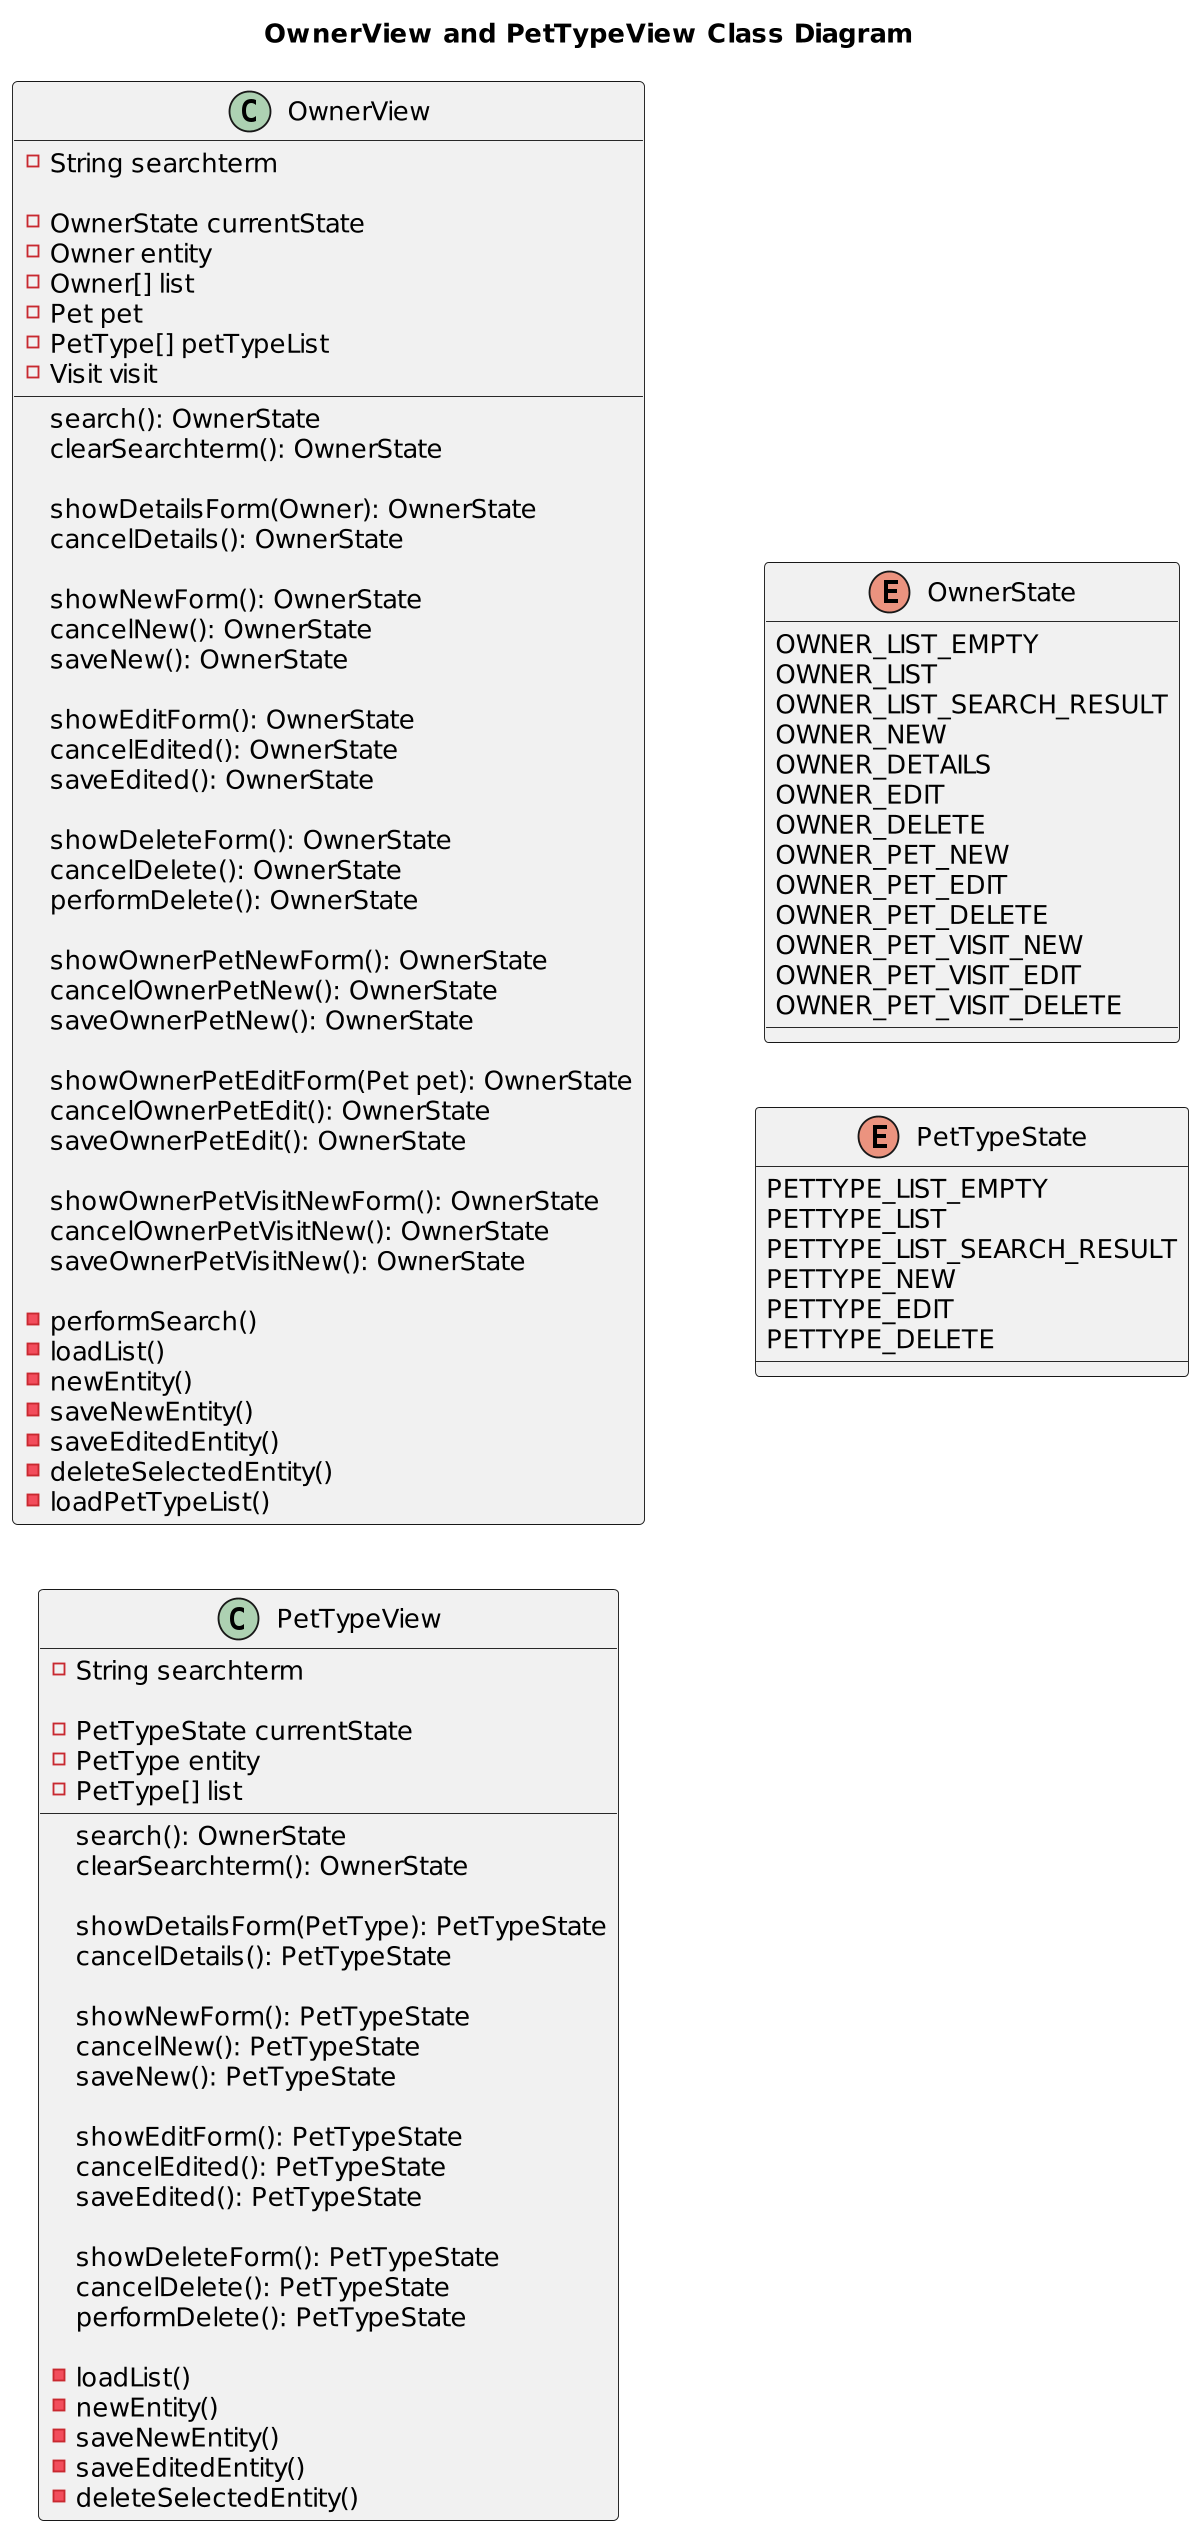

The diagram above was rendered by PlantUML. Its source (embedded in the PNG):
@startuml


title OwnerView and PetTypeView Class Diagram
'https://plantuml.com/class-diagram

left to right direction
'top to bottom direction

scale 1200 width

class OwnerView {

    - String searchterm

    - OwnerState currentState
    - Owner entity
    - Owner[] list
    - Pet pet
    - PetType[] petTypeList
    - Visit visit

    search(): OwnerState
    clearSearchterm(): OwnerState

    showDetailsForm(Owner): OwnerState
    cancelDetails(): OwnerState

    showNewForm(): OwnerState
    cancelNew(): OwnerState
    saveNew(): OwnerState

    showEditForm(): OwnerState
    cancelEdited(): OwnerState
    saveEdited(): OwnerState

    showDeleteForm(): OwnerState
    cancelDelete(): OwnerState
    performDelete(): OwnerState

    showOwnerPetNewForm(): OwnerState
    cancelOwnerPetNew(): OwnerState
    saveOwnerPetNew(): OwnerState

    showOwnerPetEditForm(Pet pet): OwnerState
    cancelOwnerPetEdit(): OwnerState
    saveOwnerPetEdit(): OwnerState

    showOwnerPetVisitNewForm(): OwnerState
    cancelOwnerPetVisitNew(): OwnerState
    saveOwnerPetVisitNew(): OwnerState

    - performSearch()
    - loadList()
    - newEntity()
    - saveNewEntity()
    - saveEditedEntity()
    - deleteSelectedEntity()
    - loadPetTypeList()
}

class PetTypeView {

    - String searchterm

    - PetTypeState currentState
    - PetType entity
    - PetType[] list

    search(): OwnerState
    clearSearchterm(): OwnerState

    showDetailsForm(PetType): PetTypeState
    cancelDetails(): PetTypeState

    showNewForm(): PetTypeState
    cancelNew(): PetTypeState
    saveNew(): PetTypeState

    showEditForm(): PetTypeState
    cancelEdited(): PetTypeState
    saveEdited(): PetTypeState

    showDeleteForm(): PetTypeState
    cancelDelete(): PetTypeState
    performDelete(): PetTypeState

    - loadList()
    - newEntity()
    - saveNewEntity()
    - saveEditedEntity()
    - deleteSelectedEntity()

}


enum OwnerState {
    OWNER_LIST_EMPTY
    OWNER_LIST
    OWNER_LIST_SEARCH_RESULT
    OWNER_NEW
    OWNER_DETAILS
    OWNER_EDIT
    OWNER_DELETE
    OWNER_PET_NEW
    OWNER_PET_EDIT
    OWNER_PET_DELETE
    OWNER_PET_VISIT_NEW
    OWNER_PET_VISIT_EDIT
    OWNER_PET_VISIT_DELETE
}

enum PetTypeState {
    PETTYPE_LIST_EMPTY
    PETTYPE_LIST
    PETTYPE_LIST_SEARCH_RESULT
    PETTYPE_NEW
    PETTYPE_EDIT
    PETTYPE_DELETE
}

@enduml